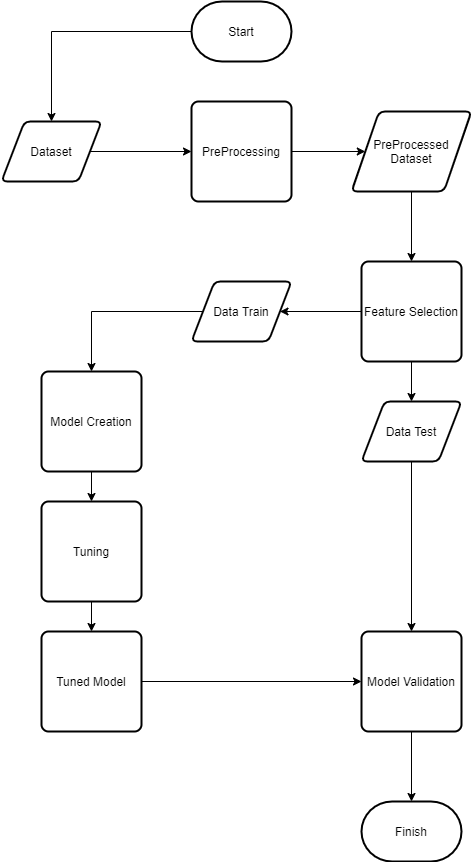

The diagram above was exported from draw.io. Its source (the exported page's mxGraphModel, read from the mxfile embedded in the PNG):
<mxGraphModel dx="460" dy="794" grid="1" gridSize="10" guides="1" tooltips="1" connect="1" arrows="1" fold="1" page="1" pageScale="1" pageWidth="850" pageHeight="1100" math="0" shadow="0">
  <root>
    <mxCell id="0" />
    <mxCell id="1" parent="0" />
    <mxCell id="t_i6l4QTBNG2I-H4vHEg-5" value="" style="edgeStyle=orthogonalEdgeStyle;rounded=0;orthogonalLoop=1;jettySize=auto;html=1;" edge="1" parent="1" source="t_i6l4QTBNG2I-H4vHEg-3" target="t_i6l4QTBNG2I-H4vHEg-4">
      <mxGeometry relative="1" as="geometry" />
    </mxCell>
    <mxCell id="t_i6l4QTBNG2I-H4vHEg-3" value="Start" style="strokeWidth=2;html=1;shape=mxgraph.flowchart.terminator;whiteSpace=wrap;" vertex="1" parent="1">
      <mxGeometry x="270" y="30" width="100" height="60" as="geometry" />
    </mxCell>
    <mxCell id="t_i6l4QTBNG2I-H4vHEg-7" value="" style="edgeStyle=orthogonalEdgeStyle;rounded=0;orthogonalLoop=1;jettySize=auto;html=1;" edge="1" parent="1" source="t_i6l4QTBNG2I-H4vHEg-4" target="t_i6l4QTBNG2I-H4vHEg-6">
      <mxGeometry relative="1" as="geometry" />
    </mxCell>
    <mxCell id="t_i6l4QTBNG2I-H4vHEg-4" value="Dataset" style="shape=parallelogram;html=1;strokeWidth=2;perimeter=parallelogramPerimeter;whiteSpace=wrap;rounded=1;arcSize=12;size=0.23;" vertex="1" parent="1">
      <mxGeometry x="80" y="150" width="100" height="60" as="geometry" />
    </mxCell>
    <mxCell id="t_i6l4QTBNG2I-H4vHEg-9" value="" style="edgeStyle=orthogonalEdgeStyle;rounded=0;orthogonalLoop=1;jettySize=auto;html=1;" edge="1" parent="1" source="t_i6l4QTBNG2I-H4vHEg-6" target="t_i6l4QTBNG2I-H4vHEg-8">
      <mxGeometry relative="1" as="geometry" />
    </mxCell>
    <mxCell id="t_i6l4QTBNG2I-H4vHEg-6" value="PreProcessing" style="rounded=1;whiteSpace=wrap;html=1;absoluteArcSize=1;arcSize=14;strokeWidth=2;" vertex="1" parent="1">
      <mxGeometry x="270" y="130" width="100" height="100" as="geometry" />
    </mxCell>
    <mxCell id="t_i6l4QTBNG2I-H4vHEg-11" value="" style="edgeStyle=orthogonalEdgeStyle;rounded=0;orthogonalLoop=1;jettySize=auto;html=1;" edge="1" parent="1" source="t_i6l4QTBNG2I-H4vHEg-8" target="t_i6l4QTBNG2I-H4vHEg-10">
      <mxGeometry relative="1" as="geometry" />
    </mxCell>
    <mxCell id="t_i6l4QTBNG2I-H4vHEg-8" value="PreProcessed&lt;br&gt;Dataset" style="shape=parallelogram;html=1;strokeWidth=2;perimeter=parallelogramPerimeter;whiteSpace=wrap;rounded=1;arcSize=12;size=0.23;" vertex="1" parent="1">
      <mxGeometry x="430" y="140" width="120" height="80" as="geometry" />
    </mxCell>
    <mxCell id="t_i6l4QTBNG2I-H4vHEg-14" value="" style="edgeStyle=orthogonalEdgeStyle;rounded=0;orthogonalLoop=1;jettySize=auto;html=1;" edge="1" parent="1" source="t_i6l4QTBNG2I-H4vHEg-10" target="t_i6l4QTBNG2I-H4vHEg-12">
      <mxGeometry relative="1" as="geometry" />
    </mxCell>
    <mxCell id="t_i6l4QTBNG2I-H4vHEg-15" value="" style="edgeStyle=orthogonalEdgeStyle;rounded=0;orthogonalLoop=1;jettySize=auto;html=1;" edge="1" parent="1" source="t_i6l4QTBNG2I-H4vHEg-10" target="t_i6l4QTBNG2I-H4vHEg-13">
      <mxGeometry relative="1" as="geometry" />
    </mxCell>
    <mxCell id="t_i6l4QTBNG2I-H4vHEg-10" value="Feature Selection" style="rounded=1;whiteSpace=wrap;html=1;absoluteArcSize=1;arcSize=14;strokeWidth=2;" vertex="1" parent="1">
      <mxGeometry x="440" y="290" width="100" height="100" as="geometry" />
    </mxCell>
    <mxCell id="t_i6l4QTBNG2I-H4vHEg-25" value="" style="edgeStyle=orthogonalEdgeStyle;rounded=0;orthogonalLoop=1;jettySize=auto;html=1;" edge="1" parent="1" source="t_i6l4QTBNG2I-H4vHEg-12" target="t_i6l4QTBNG2I-H4vHEg-23">
      <mxGeometry relative="1" as="geometry" />
    </mxCell>
    <mxCell id="t_i6l4QTBNG2I-H4vHEg-12" value="Data Test" style="shape=parallelogram;html=1;strokeWidth=2;perimeter=parallelogramPerimeter;whiteSpace=wrap;rounded=1;arcSize=12;size=0.23;" vertex="1" parent="1">
      <mxGeometry x="440" y="430" width="100" height="60" as="geometry" />
    </mxCell>
    <mxCell id="t_i6l4QTBNG2I-H4vHEg-17" value="" style="edgeStyle=orthogonalEdgeStyle;rounded=0;orthogonalLoop=1;jettySize=auto;html=1;" edge="1" parent="1" source="t_i6l4QTBNG2I-H4vHEg-13" target="t_i6l4QTBNG2I-H4vHEg-16">
      <mxGeometry relative="1" as="geometry" />
    </mxCell>
    <mxCell id="t_i6l4QTBNG2I-H4vHEg-13" value="Data Train" style="shape=parallelogram;html=1;strokeWidth=2;perimeter=parallelogramPerimeter;whiteSpace=wrap;rounded=1;arcSize=12;size=0.23;" vertex="1" parent="1">
      <mxGeometry x="270" y="310" width="100" height="60" as="geometry" />
    </mxCell>
    <mxCell id="t_i6l4QTBNG2I-H4vHEg-19" value="" style="edgeStyle=orthogonalEdgeStyle;rounded=0;orthogonalLoop=1;jettySize=auto;html=1;" edge="1" parent="1" source="t_i6l4QTBNG2I-H4vHEg-16" target="t_i6l4QTBNG2I-H4vHEg-18">
      <mxGeometry relative="1" as="geometry" />
    </mxCell>
    <mxCell id="t_i6l4QTBNG2I-H4vHEg-16" value="Model Creation" style="rounded=1;whiteSpace=wrap;html=1;absoluteArcSize=1;arcSize=14;strokeWidth=2;" vertex="1" parent="1">
      <mxGeometry x="120" y="400" width="100" height="100" as="geometry" />
    </mxCell>
    <mxCell id="t_i6l4QTBNG2I-H4vHEg-21" value="" style="edgeStyle=orthogonalEdgeStyle;rounded=0;orthogonalLoop=1;jettySize=auto;html=1;" edge="1" parent="1" source="t_i6l4QTBNG2I-H4vHEg-18" target="t_i6l4QTBNG2I-H4vHEg-20">
      <mxGeometry relative="1" as="geometry" />
    </mxCell>
    <mxCell id="t_i6l4QTBNG2I-H4vHEg-18" value="Tuning" style="rounded=1;whiteSpace=wrap;html=1;absoluteArcSize=1;arcSize=14;strokeWidth=2;" vertex="1" parent="1">
      <mxGeometry x="120" y="530" width="100" height="100" as="geometry" />
    </mxCell>
    <mxCell id="t_i6l4QTBNG2I-H4vHEg-27" style="edgeStyle=orthogonalEdgeStyle;rounded=0;orthogonalLoop=1;jettySize=auto;html=1;exitX=1;exitY=0.5;exitDx=0;exitDy=0;entryX=0;entryY=0.5;entryDx=0;entryDy=0;" edge="1" parent="1" source="t_i6l4QTBNG2I-H4vHEg-20" target="t_i6l4QTBNG2I-H4vHEg-23">
      <mxGeometry relative="1" as="geometry">
        <mxPoint x="430" y="710" as="targetPoint" />
      </mxGeometry>
    </mxCell>
    <mxCell id="t_i6l4QTBNG2I-H4vHEg-20" value="Tuned Model" style="rounded=1;whiteSpace=wrap;html=1;absoluteArcSize=1;arcSize=14;strokeWidth=2;" vertex="1" parent="1">
      <mxGeometry x="120" y="660" width="100" height="100" as="geometry" />
    </mxCell>
    <mxCell id="t_i6l4QTBNG2I-H4vHEg-29" value="" style="edgeStyle=orthogonalEdgeStyle;rounded=0;orthogonalLoop=1;jettySize=auto;html=1;" edge="1" parent="1" source="t_i6l4QTBNG2I-H4vHEg-23" target="t_i6l4QTBNG2I-H4vHEg-28">
      <mxGeometry relative="1" as="geometry" />
    </mxCell>
    <mxCell id="t_i6l4QTBNG2I-H4vHEg-23" value="Model Validation" style="rounded=1;whiteSpace=wrap;html=1;absoluteArcSize=1;arcSize=14;strokeWidth=2;" vertex="1" parent="1">
      <mxGeometry x="440" y="660" width="100" height="100" as="geometry" />
    </mxCell>
    <mxCell id="t_i6l4QTBNG2I-H4vHEg-28" value="Finish" style="strokeWidth=2;html=1;shape=mxgraph.flowchart.terminator;whiteSpace=wrap;" vertex="1" parent="1">
      <mxGeometry x="440" y="830" width="100" height="60" as="geometry" />
    </mxCell>
  </root>
</mxGraphModel>